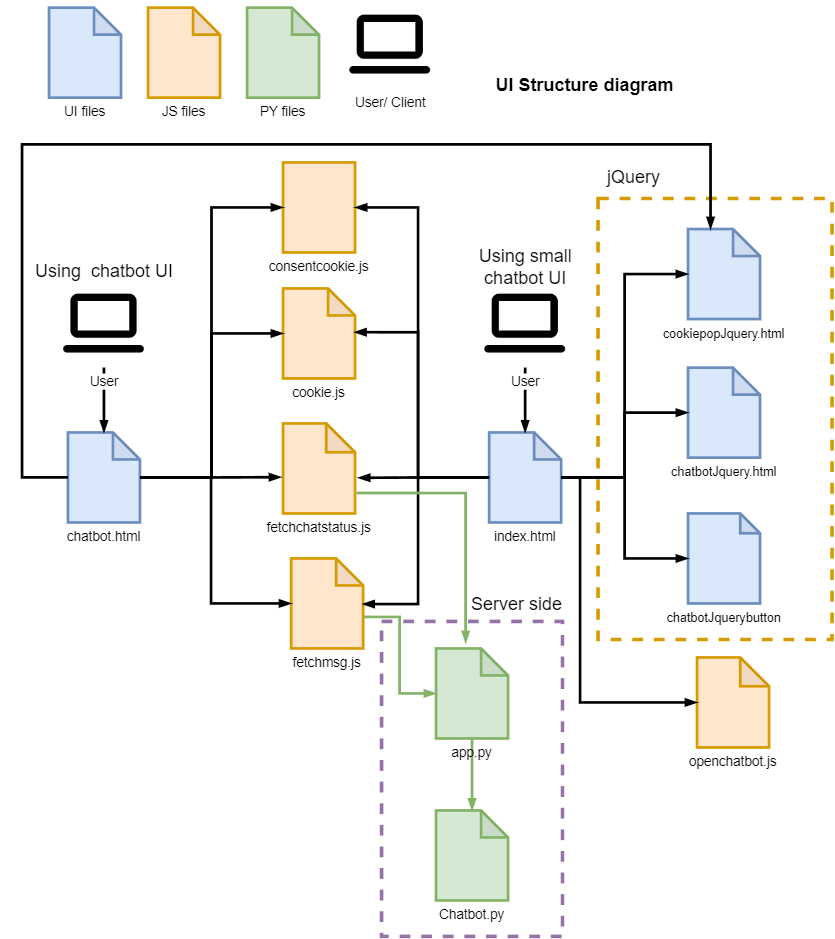

The diagram above was exported from draw.io. Its source (the exported page's mxGraphModel, read from the mxfile embedded in the PNG):
<mxGraphModel dx="2390" dy="2399" grid="1" gridSize="10" guides="1" tooltips="1" connect="1" arrows="1" fold="1" page="1" pageScale="1" pageWidth="827" pageHeight="1169" math="0" shadow="0">
  <root>
    <mxCell id="0" />
    <mxCell id="1" parent="0" />
    <mxCell id="wmJ9qZLpq_xBiwIUnTlw-48" value="" style="rounded=0;whiteSpace=wrap;html=1;fontFamily=Helvetica;fontSize=11;labelBackgroundColor=default;fillColor=none;dashed=1;strokeWidth=4;strokeColor=#d79b00;" parent="1" vertex="1">
      <mxGeometry x="740" y="-70" width="260" height="490" as="geometry" />
    </mxCell>
    <mxCell id="wmJ9qZLpq_xBiwIUnTlw-1" value="&lt;font style=&quot;font-size: 15px;&quot;&gt;chatbot.html&lt;/font&gt;" style="shape=note;whiteSpace=wrap;html=1;backgroundOutline=1;darkOpacity=0.05;fillColor=#dae8fc;strokeColor=#6c8ebf;strokeWidth=3;align=center;labelPosition=center;verticalLabelPosition=bottom;verticalAlign=top;" parent="1" vertex="1">
      <mxGeometry x="151" y="190" width="80" height="100" as="geometry" />
    </mxCell>
    <mxCell id="wmJ9qZLpq_xBiwIUnTlw-2" value="&lt;font style=&quot;font-size: 15px;&quot;&gt;UI files&lt;/font&gt;" style="shape=note;whiteSpace=wrap;html=1;backgroundOutline=1;darkOpacity=0.05;fillColor=#dae8fc;strokeColor=#6c8ebf;strokeWidth=3;align=center;labelPosition=center;verticalLabelPosition=bottom;verticalAlign=top;" parent="1" vertex="1">
      <mxGeometry x="130" y="-282" width="80" height="100" as="geometry" />
    </mxCell>
    <mxCell id="wmJ9qZLpq_xBiwIUnTlw-3" value="&lt;font style=&quot;font-size: 15px;&quot;&gt;JS files&lt;/font&gt;" style="shape=note;whiteSpace=wrap;html=1;backgroundOutline=1;darkOpacity=0.05;fillColor=#ffe6cc;strokeColor=#d79b00;strokeWidth=3;align=center;labelPosition=center;verticalLabelPosition=bottom;verticalAlign=top;" parent="1" vertex="1">
      <mxGeometry x="240" y="-282" width="80" height="100" as="geometry" />
    </mxCell>
    <mxCell id="wmJ9qZLpq_xBiwIUnTlw-4" value="&lt;span style=&quot;font-size: 15px;&quot;&gt;PY files&lt;/span&gt;" style="shape=note;whiteSpace=wrap;html=1;backgroundOutline=1;darkOpacity=0.05;fillColor=#d5e8d4;strokeColor=#82b366;strokeWidth=3;align=center;labelPosition=center;verticalLabelPosition=bottom;verticalAlign=top;" parent="1" vertex="1">
      <mxGeometry x="350" y="-282" width="80" height="100" as="geometry" />
    </mxCell>
    <mxCell id="wmJ9qZLpq_xBiwIUnTlw-5" value="&lt;font style=&quot;font-size: 15px;&quot;&gt;cookie.js&lt;/font&gt;" style="shape=note;whiteSpace=wrap;html=1;backgroundOutline=1;darkOpacity=0.05;fillColor=#ffe6cc;strokeColor=#d79b00;strokeWidth=3;align=center;labelPosition=center;verticalLabelPosition=bottom;verticalAlign=top;" parent="1" vertex="1">
      <mxGeometry x="390" y="30" width="80" height="100" as="geometry" />
    </mxCell>
    <mxCell id="wmJ9qZLpq_xBiwIUnTlw-10" value="&lt;font style=&quot;font-size: 15px;&quot;&gt;User/ Client&lt;/font&gt;" style="shape=image;html=1;verticalAlign=top;verticalLabelPosition=bottom;labelBackgroundColor=#ffffff;imageAspect=0;aspect=fixed;image=https://cdn2.iconfinder.com/data/icons/css-vol-2/24/laptop-128.png" parent="1" vertex="1">
      <mxGeometry x="460" y="-290" width="98" height="98" as="geometry" />
    </mxCell>
    <mxCell id="wmJ9qZLpq_xBiwIUnTlw-14" style="edgeStyle=orthogonalEdgeStyle;rounded=0;orthogonalLoop=1;jettySize=auto;html=1;strokeWidth=3;endArrow=blockThin;endFill=1;" parent="1" source="wmJ9qZLpq_xBiwIUnTlw-12" target="wmJ9qZLpq_xBiwIUnTlw-1" edge="1">
      <mxGeometry relative="1" as="geometry" />
    </mxCell>
    <mxCell id="wmJ9qZLpq_xBiwIUnTlw-12" value="&lt;font style=&quot;font-size: 15px;&quot;&gt;User&lt;/font&gt;" style="shape=image;html=1;verticalAlign=top;verticalLabelPosition=bottom;labelBackgroundColor=#ffffff;imageAspect=0;aspect=fixed;image=https://cdn2.iconfinder.com/data/icons/css-vol-2/24/laptop-128.png;strokeWidth=2;" parent="1" vertex="1">
      <mxGeometry x="142" y="20" width="98" height="98" as="geometry" />
    </mxCell>
    <mxCell id="wmJ9qZLpq_xBiwIUnTlw-15" value="&lt;font style=&quot;font-size: 15px;&quot;&gt;fetchchatstatus.js&lt;/font&gt;" style="shape=note;whiteSpace=wrap;html=1;backgroundOutline=1;darkOpacity=0.05;fillColor=#ffe6cc;strokeColor=#d79b00;strokeWidth=3;align=center;size=32;verticalAlign=top;labelPosition=center;verticalLabelPosition=bottom;" parent="1" vertex="1">
      <mxGeometry x="390" y="180" width="80" height="100" as="geometry" />
    </mxCell>
    <mxCell id="wmJ9qZLpq_xBiwIUnTlw-39" style="edgeStyle=orthogonalEdgeStyle;rounded=0;orthogonalLoop=1;jettySize=auto;html=1;exitX=0;exitY=0;exitDx=80;exitDy=65;exitPerimeter=0;strokeColor=#82b366;strokeWidth=3;align=center;verticalAlign=middle;fontFamily=Helvetica;fontSize=11;fontColor=default;labelBackgroundColor=default;endArrow=blockThin;endFill=1;fillColor=#d5e8d4;" parent="1" source="wmJ9qZLpq_xBiwIUnTlw-16" target="wmJ9qZLpq_xBiwIUnTlw-36" edge="1">
      <mxGeometry relative="1" as="geometry" />
    </mxCell>
    <UserObject label="&lt;font style=&quot;font-size: 15px;&quot;&gt;fetchmsg.js&lt;/font&gt;" link="fetchmsg.js" id="wmJ9qZLpq_xBiwIUnTlw-16">
      <mxCell style="shape=note;whiteSpace=wrap;html=1;backgroundOutline=1;darkOpacity=0.05;fillColor=#ffe6cc;strokeColor=#d79b00;strokeWidth=3;align=center;labelPosition=center;verticalLabelPosition=bottom;verticalAlign=top;" parent="1" vertex="1">
        <mxGeometry x="399" y="330" width="80" height="100" as="geometry" />
      </mxCell>
    </UserObject>
    <mxCell id="wmJ9qZLpq_xBiwIUnTlw-21" style="edgeStyle=orthogonalEdgeStyle;rounded=0;orthogonalLoop=1;jettySize=auto;html=1;entryX=0;entryY=0.5;entryDx=0;entryDy=0;entryPerimeter=0;strokeColor=default;strokeWidth=3;align=center;verticalAlign=middle;fontFamily=Helvetica;fontSize=11;fontColor=default;labelBackgroundColor=default;endArrow=blockThin;endFill=1;" parent="1" source="wmJ9qZLpq_xBiwIUnTlw-1" target="wmJ9qZLpq_xBiwIUnTlw-5" edge="1">
      <mxGeometry relative="1" as="geometry" />
    </mxCell>
    <mxCell id="wmJ9qZLpq_xBiwIUnTlw-23" style="edgeStyle=orthogonalEdgeStyle;rounded=0;orthogonalLoop=1;jettySize=auto;html=1;entryX=-0.027;entryY=0.597;entryDx=0;entryDy=0;entryPerimeter=0;strokeColor=default;strokeWidth=3;align=center;verticalAlign=middle;fontFamily=Helvetica;fontSize=11;fontColor=default;labelBackgroundColor=default;endArrow=blockThin;endFill=1;" parent="1" source="wmJ9qZLpq_xBiwIUnTlw-1" target="wmJ9qZLpq_xBiwIUnTlw-15" edge="1">
      <mxGeometry relative="1" as="geometry" />
    </mxCell>
    <mxCell id="wmJ9qZLpq_xBiwIUnTlw-24" style="edgeStyle=orthogonalEdgeStyle;rounded=0;orthogonalLoop=1;jettySize=auto;html=1;entryX=0;entryY=0.5;entryDx=0;entryDy=0;entryPerimeter=0;strokeColor=default;strokeWidth=3;align=center;verticalAlign=middle;fontFamily=Helvetica;fontSize=11;fontColor=default;labelBackgroundColor=default;endArrow=blockThin;endFill=1;" parent="1" source="wmJ9qZLpq_xBiwIUnTlw-1" target="wmJ9qZLpq_xBiwIUnTlw-16" edge="1">
      <mxGeometry relative="1" as="geometry">
        <Array as="points">
          <mxPoint x="310" y="240" />
          <mxPoint x="310" y="380" />
        </Array>
      </mxGeometry>
    </mxCell>
    <mxCell id="wmJ9qZLpq_xBiwIUnTlw-25" value="&lt;span style=&quot;font-size: 15px;&quot;&gt;index.html&lt;/span&gt;" style="shape=note;whiteSpace=wrap;html=1;backgroundOutline=1;darkOpacity=0.05;fillColor=#dae8fc;strokeColor=#6c8ebf;strokeWidth=3;align=center;labelPosition=center;verticalLabelPosition=bottom;verticalAlign=top;" parent="1" vertex="1">
      <mxGeometry x="619" y="190" width="80" height="100" as="geometry" />
    </mxCell>
    <mxCell id="wmJ9qZLpq_xBiwIUnTlw-26" style="edgeStyle=orthogonalEdgeStyle;rounded=0;orthogonalLoop=1;jettySize=auto;html=1;strokeWidth=3;endArrow=blockThin;endFill=1;" parent="1" source="wmJ9qZLpq_xBiwIUnTlw-27" target="wmJ9qZLpq_xBiwIUnTlw-25" edge="1">
      <mxGeometry relative="1" as="geometry" />
    </mxCell>
    <mxCell id="wmJ9qZLpq_xBiwIUnTlw-27" value="&lt;font style=&quot;font-size: 15px;&quot;&gt;User&lt;/font&gt;" style="shape=image;html=1;verticalAlign=top;verticalLabelPosition=bottom;labelBackgroundColor=#ffffff;imageAspect=0;aspect=fixed;image=https://cdn2.iconfinder.com/data/icons/css-vol-2/24/laptop-128.png;strokeWidth=2;" parent="1" vertex="1">
      <mxGeometry x="610" y="20" width="98" height="98" as="geometry" />
    </mxCell>
    <mxCell id="wmJ9qZLpq_xBiwIUnTlw-33" style="edgeStyle=orthogonalEdgeStyle;rounded=0;orthogonalLoop=1;jettySize=auto;html=1;entryX=1.042;entryY=0.604;entryDx=0;entryDy=0;entryPerimeter=0;strokeColor=default;strokeWidth=3;align=center;verticalAlign=middle;fontFamily=Helvetica;fontSize=11;fontColor=default;labelBackgroundColor=default;endArrow=blockThin;endFill=1;" parent="1" source="wmJ9qZLpq_xBiwIUnTlw-25" target="wmJ9qZLpq_xBiwIUnTlw-15" edge="1">
      <mxGeometry relative="1" as="geometry" />
    </mxCell>
    <mxCell id="wmJ9qZLpq_xBiwIUnTlw-34" style="edgeStyle=orthogonalEdgeStyle;rounded=0;orthogonalLoop=1;jettySize=auto;html=1;entryX=0.991;entryY=0.486;entryDx=0;entryDy=0;entryPerimeter=0;strokeColor=default;strokeWidth=3;align=center;verticalAlign=middle;fontFamily=Helvetica;fontSize=11;fontColor=default;labelBackgroundColor=default;endArrow=blockThin;endFill=1;" parent="1" source="wmJ9qZLpq_xBiwIUnTlw-25" target="wmJ9qZLpq_xBiwIUnTlw-5" edge="1">
      <mxGeometry relative="1" as="geometry">
        <Array as="points">
          <mxPoint x="540" y="240" />
          <mxPoint x="540" y="79" />
        </Array>
      </mxGeometry>
    </mxCell>
    <mxCell id="wmJ9qZLpq_xBiwIUnTlw-35" style="edgeStyle=orthogonalEdgeStyle;rounded=0;orthogonalLoop=1;jettySize=auto;html=1;entryX=0.992;entryY=0.507;entryDx=0;entryDy=0;entryPerimeter=0;strokeColor=default;strokeWidth=3;align=center;verticalAlign=middle;fontFamily=Helvetica;fontSize=11;fontColor=default;labelBackgroundColor=default;endArrow=blockThin;endFill=1;" parent="1" source="wmJ9qZLpq_xBiwIUnTlw-25" target="wmJ9qZLpq_xBiwIUnTlw-16" edge="1">
      <mxGeometry relative="1" as="geometry">
        <Array as="points">
          <mxPoint x="540" y="240" />
          <mxPoint x="540" y="381" />
        </Array>
      </mxGeometry>
    </mxCell>
    <mxCell id="wmJ9qZLpq_xBiwIUnTlw-41" style="edgeStyle=orthogonalEdgeStyle;rounded=0;orthogonalLoop=1;jettySize=auto;html=1;strokeColor=#82b366;strokeWidth=3;align=center;verticalAlign=middle;fontFamily=Helvetica;fontSize=11;fontColor=default;labelBackgroundColor=default;endArrow=blockThin;endFill=1;fillColor=#d5e8d4;" parent="1" source="wmJ9qZLpq_xBiwIUnTlw-36" target="wmJ9qZLpq_xBiwIUnTlw-40" edge="1">
      <mxGeometry relative="1" as="geometry" />
    </mxCell>
    <mxCell id="wmJ9qZLpq_xBiwIUnTlw-38" style="edgeStyle=orthogonalEdgeStyle;rounded=0;orthogonalLoop=1;jettySize=auto;html=1;entryX=0.411;entryY=-0.06;entryDx=0;entryDy=0;entryPerimeter=0;strokeColor=#82b366;strokeWidth=3;align=center;verticalAlign=middle;fontFamily=Helvetica;fontSize=11;fontColor=#B9E0A5;labelBackgroundColor=default;endArrow=blockThin;endFill=1;fillColor=#d5e8d4;exitX=1.022;exitY=0.773;exitDx=0;exitDy=0;exitPerimeter=0;" parent="1" source="wmJ9qZLpq_xBiwIUnTlw-15" target="wmJ9qZLpq_xBiwIUnTlw-36" edge="1">
      <mxGeometry relative="1" as="geometry">
        <Array as="points">
          <mxPoint x="593" y="257" />
        </Array>
      </mxGeometry>
    </mxCell>
    <mxCell id="wmJ9qZLpq_xBiwIUnTlw-40" value="&lt;span style=&quot;font-size: 15px;&quot;&gt;Chatbot.py&lt;/span&gt;&lt;div&gt;&lt;span style=&quot;font-size: 15px;&quot;&gt;&lt;br&gt;&lt;/span&gt;&lt;/div&gt;" style="shape=note;whiteSpace=wrap;html=1;backgroundOutline=1;darkOpacity=0.05;fillColor=#d5e8d4;strokeColor=#82b366;strokeWidth=3;align=center;labelPosition=center;verticalLabelPosition=bottom;verticalAlign=top;" parent="1" vertex="1">
      <mxGeometry x="560" y="610" width="80" height="100" as="geometry" />
    </mxCell>
    <mxCell id="wmJ9qZLpq_xBiwIUnTlw-36" value="&lt;span style=&quot;font-size: 15px;&quot;&gt;app.py&lt;/span&gt;" style="shape=note;whiteSpace=wrap;html=1;backgroundOutline=1;darkOpacity=0.05;fillColor=#d5e8d4;strokeColor=#82b366;strokeWidth=3;align=center;labelPosition=center;verticalLabelPosition=bottom;verticalAlign=top;horizontal=1;" parent="1" vertex="1">
      <mxGeometry x="560" y="430" width="80" height="100" as="geometry" />
    </mxCell>
    <mxCell id="wmJ9qZLpq_xBiwIUnTlw-43" value="&lt;div style=&quot;font-size: 14px; line-height: 19px; white-space: pre;&quot;&gt;&lt;font face=&quot;Helvetica&quot;&gt;chatbotJquery.html&lt;/font&gt;&lt;/div&gt;" style="shape=note;whiteSpace=wrap;html=1;backgroundOutline=1;darkOpacity=0.05;fillColor=#dae8fc;strokeColor=#6c8ebf;strokeWidth=3;align=center;labelPosition=center;verticalLabelPosition=bottom;verticalAlign=top;" parent="1" vertex="1">
      <mxGeometry x="840" y="118" width="80" height="100" as="geometry" />
    </mxCell>
    <mxCell id="wmJ9qZLpq_xBiwIUnTlw-44" value="&lt;div style=&quot;font-size: 14px; line-height: 19px; white-space: pre;&quot;&gt;&lt;div style=&quot;line-height: 19px;&quot;&gt;&lt;font face=&quot;Helvetica&quot;&gt;chatbotJquerybutton&lt;/font&gt;&lt;/div&gt;&lt;/div&gt;" style="shape=note;whiteSpace=wrap;html=1;backgroundOutline=1;darkOpacity=0.05;fillColor=#dae8fc;strokeColor=#6c8ebf;strokeWidth=3;align=center;labelPosition=center;verticalLabelPosition=bottom;verticalAlign=top;size=22;" parent="1" vertex="1">
      <mxGeometry x="840" y="280" width="80" height="100" as="geometry" />
    </mxCell>
    <mxCell id="wmJ9qZLpq_xBiwIUnTlw-45" style="edgeStyle=orthogonalEdgeStyle;rounded=0;orthogonalLoop=1;jettySize=auto;html=1;entryX=0;entryY=0.5;entryDx=0;entryDy=0;entryPerimeter=0;strokeColor=default;strokeWidth=3;align=center;verticalAlign=middle;fontFamily=Helvetica;fontSize=11;fontColor=default;labelBackgroundColor=default;endArrow=blockThin;endFill=1;" parent="1" source="wmJ9qZLpq_xBiwIUnTlw-25" target="wmJ9qZLpq_xBiwIUnTlw-43" edge="1">
      <mxGeometry relative="1" as="geometry" />
    </mxCell>
    <mxCell id="wmJ9qZLpq_xBiwIUnTlw-46" style="edgeStyle=orthogonalEdgeStyle;rounded=0;orthogonalLoop=1;jettySize=auto;html=1;entryX=0;entryY=0.5;entryDx=0;entryDy=0;entryPerimeter=0;strokeColor=default;strokeWidth=3;align=center;verticalAlign=middle;fontFamily=Helvetica;fontSize=11;fontColor=default;labelBackgroundColor=default;endArrow=blockThin;endFill=1;" parent="1" source="wmJ9qZLpq_xBiwIUnTlw-25" target="wmJ9qZLpq_xBiwIUnTlw-44" edge="1">
      <mxGeometry relative="1" as="geometry" />
    </mxCell>
    <mxCell id="wmJ9qZLpq_xBiwIUnTlw-49" value="&lt;font style=&quot;font-size: 20px;&quot;&gt;jQuery&lt;/font&gt;" style="text;html=1;align=center;verticalAlign=middle;whiteSpace=wrap;rounded=0;fontFamily=Helvetica;fontSize=11;fontColor=default;labelBackgroundColor=default;" parent="1" vertex="1">
      <mxGeometry x="750" y="-110" width="60" height="30" as="geometry" />
    </mxCell>
    <mxCell id="wmJ9qZLpq_xBiwIUnTlw-50" value="&lt;span style=&quot;font-size: 15px;&quot;&gt;openchatbot.js&lt;/span&gt;" style="shape=note;whiteSpace=wrap;html=1;backgroundOutline=1;darkOpacity=0.05;fillColor=#ffe6cc;strokeColor=#d79b00;strokeWidth=3;align=center;size=32;verticalAlign=top;labelPosition=center;verticalLabelPosition=bottom;" parent="1" vertex="1">
      <mxGeometry x="850" y="440" width="80" height="100" as="geometry" />
    </mxCell>
    <mxCell id="wmJ9qZLpq_xBiwIUnTlw-52" value="" style="rounded=0;whiteSpace=wrap;html=1;fontFamily=Helvetica;fontSize=11;labelBackgroundColor=default;fillColor=none;strokeColor=#9673a6;dashed=1;strokeWidth=4;" parent="1" vertex="1">
      <mxGeometry x="499.5" y="400" width="201" height="350" as="geometry" />
    </mxCell>
    <mxCell id="wmJ9qZLpq_xBiwIUnTlw-51" style="edgeStyle=orthogonalEdgeStyle;rounded=0;orthogonalLoop=1;jettySize=auto;html=1;entryX=0;entryY=0.5;entryDx=0;entryDy=0;entryPerimeter=0;strokeColor=default;strokeWidth=3;align=center;verticalAlign=middle;fontFamily=Helvetica;fontSize=11;fontColor=default;labelBackgroundColor=default;endArrow=blockThin;endFill=1;" parent="1" source="wmJ9qZLpq_xBiwIUnTlw-25" target="wmJ9qZLpq_xBiwIUnTlw-50" edge="1">
      <mxGeometry relative="1" as="geometry">
        <Array as="points">
          <mxPoint x="720" y="240" />
          <mxPoint x="720" y="490" />
        </Array>
      </mxGeometry>
    </mxCell>
    <mxCell id="wmJ9qZLpq_xBiwIUnTlw-53" value="&lt;font style=&quot;font-size: 20px;&quot;&gt;Server side&lt;/font&gt;" style="text;html=1;align=center;verticalAlign=middle;whiteSpace=wrap;rounded=0;fontFamily=Helvetica;fontSize=11;fontColor=default;labelBackgroundColor=default;" parent="1" vertex="1">
      <mxGeometry x="580" y="365" width="140" height="30" as="geometry" />
    </mxCell>
    <mxCell id="wmJ9qZLpq_xBiwIUnTlw-54" value="&lt;span style=&quot;font-size: 20px;&quot;&gt;Using small &lt;br&gt;chatbot UI&lt;/span&gt;" style="text;html=1;align=center;verticalAlign=middle;whiteSpace=wrap;rounded=0;fontFamily=Helvetica;fontSize=11;fontColor=default;labelBackgroundColor=default;" parent="1" vertex="1">
      <mxGeometry x="543.5" y="-10" width="231" height="30" as="geometry" />
    </mxCell>
    <mxCell id="wmJ9qZLpq_xBiwIUnTlw-55" value="&lt;span style=&quot;font-size: 20px;&quot;&gt;Using&amp;nbsp; chatbot UI&lt;/span&gt;" style="text;html=1;align=center;verticalAlign=middle;whiteSpace=wrap;rounded=0;fontFamily=Helvetica;fontSize=11;fontColor=default;labelBackgroundColor=default;" parent="1" vertex="1">
      <mxGeometry x="75.5" width="231" height="20" as="geometry" />
    </mxCell>
    <mxCell id="wmJ9qZLpq_xBiwIUnTlw-57" value="&lt;span style=&quot;font-size: 20px;&quot;&gt;&lt;b&gt;UI Structure diagram&lt;/b&gt;&lt;/span&gt;" style="text;html=1;align=center;verticalAlign=middle;whiteSpace=wrap;rounded=0;fontFamily=Helvetica;fontSize=11;fontColor=default;labelBackgroundColor=default;" parent="1" vertex="1">
      <mxGeometry x="610" y="-212" width="231" height="30" as="geometry" />
    </mxCell>
    <mxCell id="gTZknyGBU3uGzsc3W6Iz-1" value="&lt;span style=&quot;font-size: 15px;&quot;&gt;consentcookie.js&lt;/span&gt;" style="shape=note;whiteSpace=wrap;html=1;backgroundOutline=1;darkOpacity=0.05;fillColor=#ffe6cc;strokeColor=#d79b00;strokeWidth=3;align=center;labelPosition=center;verticalLabelPosition=bottom;verticalAlign=top;size=0;" vertex="1" parent="1">
      <mxGeometry x="390" y="-110" width="80" height="100" as="geometry" />
    </mxCell>
    <mxCell id="gTZknyGBU3uGzsc3W6Iz-3" style="edgeStyle=orthogonalEdgeStyle;rounded=0;orthogonalLoop=1;jettySize=auto;html=1;entryX=0;entryY=0;entryDx=80;entryDy=50;entryPerimeter=0;strokeColor=default;strokeWidth=3;align=center;verticalAlign=middle;fontFamily=Helvetica;fontSize=11;fontColor=default;labelBackgroundColor=default;endArrow=blockThin;endFill=1;" edge="1" parent="1" source="wmJ9qZLpq_xBiwIUnTlw-25" target="gTZknyGBU3uGzsc3W6Iz-1">
      <mxGeometry relative="1" as="geometry">
        <Array as="points">
          <mxPoint x="540" y="240" />
          <mxPoint x="540" y="-60" />
        </Array>
      </mxGeometry>
    </mxCell>
    <mxCell id="gTZknyGBU3uGzsc3W6Iz-4" style="edgeStyle=orthogonalEdgeStyle;rounded=0;orthogonalLoop=1;jettySize=auto;html=1;entryX=0;entryY=0.5;entryDx=0;entryDy=0;entryPerimeter=0;strokeColor=default;strokeWidth=3;align=center;verticalAlign=middle;fontFamily=Helvetica;fontSize=11;fontColor=default;labelBackgroundColor=default;endArrow=blockThin;endFill=1;" edge="1" parent="1" source="wmJ9qZLpq_xBiwIUnTlw-1" target="gTZknyGBU3uGzsc3W6Iz-1">
      <mxGeometry relative="1" as="geometry" />
    </mxCell>
    <mxCell id="gTZknyGBU3uGzsc3W6Iz-5" value="&lt;div style=&quot;line-height: 19px;&quot;&gt;&lt;span style=&quot;font-size: 14px; white-space: pre;&quot;&gt;cookiepopJquery.html&lt;/span&gt;&lt;br&gt;&lt;/div&gt;" style="shape=note;whiteSpace=wrap;html=1;backgroundOutline=1;darkOpacity=0.05;fillColor=#dae8fc;strokeColor=#6c8ebf;strokeWidth=3;align=center;labelPosition=center;verticalLabelPosition=bottom;verticalAlign=top;" vertex="1" parent="1">
      <mxGeometry x="840" y="-36" width="80" height="100" as="geometry" />
    </mxCell>
    <mxCell id="gTZknyGBU3uGzsc3W6Iz-6" style="edgeStyle=orthogonalEdgeStyle;rounded=0;orthogonalLoop=1;jettySize=auto;html=1;entryX=0;entryY=0.5;entryDx=0;entryDy=0;entryPerimeter=0;strokeColor=default;strokeWidth=3;align=center;verticalAlign=middle;fontFamily=Helvetica;fontSize=11;fontColor=default;labelBackgroundColor=default;endArrow=blockThin;endFill=1;" edge="1" parent="1" source="wmJ9qZLpq_xBiwIUnTlw-25" target="gTZknyGBU3uGzsc3W6Iz-5">
      <mxGeometry relative="1" as="geometry" />
    </mxCell>
    <mxCell id="gTZknyGBU3uGzsc3W6Iz-7" style="edgeStyle=orthogonalEdgeStyle;rounded=0;orthogonalLoop=1;jettySize=auto;html=1;entryX=0;entryY=0;entryDx=25;entryDy=0;entryPerimeter=0;strokeColor=default;strokeWidth=3;align=center;verticalAlign=middle;fontFamily=Helvetica;fontSize=11;fontColor=default;labelBackgroundColor=default;endArrow=blockThin;endFill=1;" edge="1" parent="1" source="wmJ9qZLpq_xBiwIUnTlw-1" target="gTZknyGBU3uGzsc3W6Iz-5">
      <mxGeometry relative="1" as="geometry">
        <Array as="points">
          <mxPoint x="100" y="240" />
          <mxPoint x="100" y="-130" />
          <mxPoint x="865" y="-130" />
        </Array>
      </mxGeometry>
    </mxCell>
  </root>
</mxGraphModel>